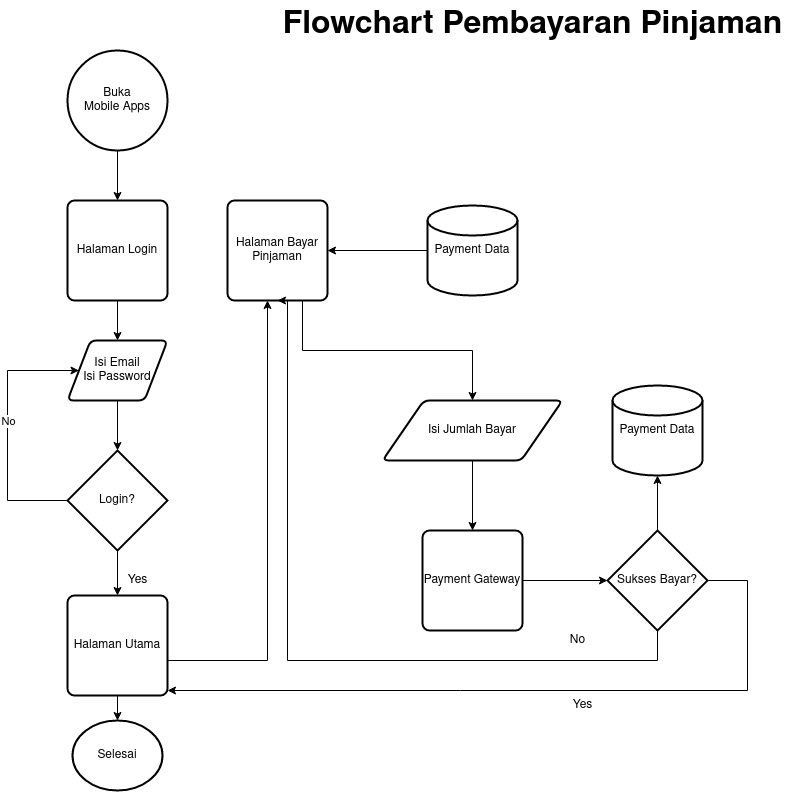

The diagram above was exported from draw.io. Its source (the exported page's mxGraphModel, read from the mxfile embedded in the PNG):
<mxGraphModel dx="1362" dy="795" grid="1" gridSize="10" guides="1" tooltips="1" connect="1" arrows="1" fold="1" page="1" pageScale="1" pageWidth="1169" pageHeight="827" math="0" shadow="0">
  <root>
    <mxCell id="WIyWlLk6GJQsqaUBKTNV-0" />
    <mxCell id="WIyWlLk6GJQsqaUBKTNV-1" parent="WIyWlLk6GJQsqaUBKTNV-0" />
    <mxCell id="nPWk6vBIpO0N9W8wRRhV-0" value="Flowchart Pembayaran Pinjaman" style="text;html=1;align=center;verticalAlign=middle;resizable=0;points=[];autosize=1;strokeColor=none;fillColor=none;fontStyle=1;fontSize=32;" vertex="1" parent="WIyWlLk6GJQsqaUBKTNV-1">
      <mxGeometry x="325" y="30" width="520" height="50" as="geometry" />
    </mxCell>
    <mxCell id="nPWk6vBIpO0N9W8wRRhV-1" style="edgeStyle=orthogonalEdgeStyle;rounded=0;orthogonalLoop=1;jettySize=auto;html=1;" edge="1" parent="WIyWlLk6GJQsqaUBKTNV-1" source="nPWk6vBIpO0N9W8wRRhV-2" target="nPWk6vBIpO0N9W8wRRhV-14">
      <mxGeometry relative="1" as="geometry" />
    </mxCell>
    <mxCell id="nPWk6vBIpO0N9W8wRRhV-2" value="Buka&lt;br&gt;Mobile Apps" style="strokeWidth=2;html=1;shape=mxgraph.flowchart.start_2;whiteSpace=wrap;" vertex="1" parent="WIyWlLk6GJQsqaUBKTNV-1">
      <mxGeometry x="120" y="80" width="100" height="100" as="geometry" />
    </mxCell>
    <mxCell id="nPWk6vBIpO0N9W8wRRhV-3" style="edgeStyle=orthogonalEdgeStyle;rounded=0;orthogonalLoop=1;jettySize=auto;html=1;" edge="1" parent="WIyWlLk6GJQsqaUBKTNV-1" source="nPWk6vBIpO0N9W8wRRhV-4" target="nPWk6vBIpO0N9W8wRRhV-12">
      <mxGeometry relative="1" as="geometry">
        <Array as="points">
          <mxPoint x="320" y="690" />
        </Array>
      </mxGeometry>
    </mxCell>
    <mxCell id="nPWk6vBIpO0N9W8wRRhV-33" style="edgeStyle=orthogonalEdgeStyle;rounded=0;orthogonalLoop=1;jettySize=auto;html=1;" edge="1" parent="WIyWlLk6GJQsqaUBKTNV-1" source="nPWk6vBIpO0N9W8wRRhV-4" target="nPWk6vBIpO0N9W8wRRhV-32">
      <mxGeometry relative="1" as="geometry" />
    </mxCell>
    <mxCell id="nPWk6vBIpO0N9W8wRRhV-4" value="Halaman Utama" style="rounded=1;whiteSpace=wrap;html=1;absoluteArcSize=1;arcSize=14;strokeWidth=2;" vertex="1" parent="WIyWlLk6GJQsqaUBKTNV-1">
      <mxGeometry x="120" y="625" width="100" height="100" as="geometry" />
    </mxCell>
    <mxCell id="nPWk6vBIpO0N9W8wRRhV-5" style="edgeStyle=orthogonalEdgeStyle;rounded=0;orthogonalLoop=1;jettySize=auto;html=1;" edge="1" parent="WIyWlLk6GJQsqaUBKTNV-1" source="nPWk6vBIpO0N9W8wRRhV-6" target="nPWk6vBIpO0N9W8wRRhV-10">
      <mxGeometry relative="1" as="geometry" />
    </mxCell>
    <mxCell id="nPWk6vBIpO0N9W8wRRhV-6" value="Isi Email&lt;br&gt;Isi Password" style="shape=parallelogram;html=1;strokeWidth=2;perimeter=parallelogramPerimeter;whiteSpace=wrap;rounded=1;arcSize=12;size=0.23;" vertex="1" parent="WIyWlLk6GJQsqaUBKTNV-1">
      <mxGeometry x="120" y="370" width="100" height="60" as="geometry" />
    </mxCell>
    <mxCell id="nPWk6vBIpO0N9W8wRRhV-7" style="edgeStyle=orthogonalEdgeStyle;rounded=0;orthogonalLoop=1;jettySize=auto;html=1;exitX=0;exitY=0.5;exitDx=0;exitDy=0;exitPerimeter=0;entryX=0;entryY=0.5;entryDx=0;entryDy=0;" edge="1" parent="WIyWlLk6GJQsqaUBKTNV-1" source="nPWk6vBIpO0N9W8wRRhV-10" target="nPWk6vBIpO0N9W8wRRhV-6">
      <mxGeometry relative="1" as="geometry">
        <Array as="points">
          <mxPoint x="60" y="530" />
          <mxPoint x="60" y="400" />
        </Array>
      </mxGeometry>
    </mxCell>
    <mxCell id="nPWk6vBIpO0N9W8wRRhV-8" value="No" style="edgeLabel;html=1;align=center;verticalAlign=middle;resizable=0;points=[];" vertex="1" connectable="0" parent="nPWk6vBIpO0N9W8wRRhV-7">
      <mxGeometry x="0.0707" relative="1" as="geometry">
        <mxPoint as="offset" />
      </mxGeometry>
    </mxCell>
    <mxCell id="nPWk6vBIpO0N9W8wRRhV-9" style="edgeStyle=orthogonalEdgeStyle;rounded=0;orthogonalLoop=1;jettySize=auto;html=1;" edge="1" parent="WIyWlLk6GJQsqaUBKTNV-1" source="nPWk6vBIpO0N9W8wRRhV-10" target="nPWk6vBIpO0N9W8wRRhV-4">
      <mxGeometry relative="1" as="geometry" />
    </mxCell>
    <mxCell id="nPWk6vBIpO0N9W8wRRhV-10" value="Login?" style="strokeWidth=2;html=1;shape=mxgraph.flowchart.decision;whiteSpace=wrap;" vertex="1" parent="WIyWlLk6GJQsqaUBKTNV-1">
      <mxGeometry x="120" y="480" width="100" height="100" as="geometry" />
    </mxCell>
    <mxCell id="nPWk6vBIpO0N9W8wRRhV-11" value="Yes" style="text;html=1;align=center;verticalAlign=middle;resizable=0;points=[];autosize=1;strokeColor=none;fillColor=none;" vertex="1" parent="WIyWlLk6GJQsqaUBKTNV-1">
      <mxGeometry x="170" y="595" width="40" height="30" as="geometry" />
    </mxCell>
    <mxCell id="nPWk6vBIpO0N9W8wRRhV-20" style="edgeStyle=orthogonalEdgeStyle;rounded=0;orthogonalLoop=1;jettySize=auto;html=1;exitX=0.75;exitY=1;exitDx=0;exitDy=0;" edge="1" parent="WIyWlLk6GJQsqaUBKTNV-1" source="nPWk6vBIpO0N9W8wRRhV-12" target="nPWk6vBIpO0N9W8wRRhV-19">
      <mxGeometry relative="1" as="geometry" />
    </mxCell>
    <mxCell id="nPWk6vBIpO0N9W8wRRhV-12" value="Halaman Bayar Pinjaman" style="rounded=1;whiteSpace=wrap;html=1;absoluteArcSize=1;arcSize=14;strokeWidth=2;" vertex="1" parent="WIyWlLk6GJQsqaUBKTNV-1">
      <mxGeometry x="280" y="230" width="100" height="100" as="geometry" />
    </mxCell>
    <mxCell id="nPWk6vBIpO0N9W8wRRhV-13" style="edgeStyle=orthogonalEdgeStyle;rounded=0;orthogonalLoop=1;jettySize=auto;html=1;" edge="1" parent="WIyWlLk6GJQsqaUBKTNV-1" source="nPWk6vBIpO0N9W8wRRhV-14" target="nPWk6vBIpO0N9W8wRRhV-6">
      <mxGeometry relative="1" as="geometry" />
    </mxCell>
    <mxCell id="nPWk6vBIpO0N9W8wRRhV-14" value="Halaman Login" style="rounded=1;whiteSpace=wrap;html=1;absoluteArcSize=1;arcSize=14;strokeWidth=2;" vertex="1" parent="WIyWlLk6GJQsqaUBKTNV-1">
      <mxGeometry x="120" y="230" width="100" height="100" as="geometry" />
    </mxCell>
    <mxCell id="nPWk6vBIpO0N9W8wRRhV-16" style="edgeStyle=orthogonalEdgeStyle;rounded=0;orthogonalLoop=1;jettySize=auto;html=1;" edge="1" parent="WIyWlLk6GJQsqaUBKTNV-1" source="nPWk6vBIpO0N9W8wRRhV-18" target="nPWk6vBIpO0N9W8wRRhV-12">
      <mxGeometry relative="1" as="geometry" />
    </mxCell>
    <mxCell id="nPWk6vBIpO0N9W8wRRhV-18" value="Payment Data" style="strokeWidth=2;html=1;shape=mxgraph.flowchart.database;whiteSpace=wrap;" vertex="1" parent="WIyWlLk6GJQsqaUBKTNV-1">
      <mxGeometry x="480" y="235" width="90" height="90" as="geometry" />
    </mxCell>
    <mxCell id="nPWk6vBIpO0N9W8wRRhV-22" style="edgeStyle=orthogonalEdgeStyle;rounded=0;orthogonalLoop=1;jettySize=auto;html=1;" edge="1" parent="WIyWlLk6GJQsqaUBKTNV-1" source="nPWk6vBIpO0N9W8wRRhV-19" target="nPWk6vBIpO0N9W8wRRhV-21">
      <mxGeometry relative="1" as="geometry" />
    </mxCell>
    <mxCell id="nPWk6vBIpO0N9W8wRRhV-19" value="Isi Jumlah Bayar&lt;br&gt;" style="shape=parallelogram;html=1;strokeWidth=2;perimeter=parallelogramPerimeter;whiteSpace=wrap;rounded=1;arcSize=12;size=0.23;" vertex="1" parent="WIyWlLk6GJQsqaUBKTNV-1">
      <mxGeometry x="435" y="430" width="180" height="60" as="geometry" />
    </mxCell>
    <mxCell id="nPWk6vBIpO0N9W8wRRhV-24" style="edgeStyle=orthogonalEdgeStyle;rounded=0;orthogonalLoop=1;jettySize=auto;html=1;" edge="1" parent="WIyWlLk6GJQsqaUBKTNV-1" source="nPWk6vBIpO0N9W8wRRhV-21" target="nPWk6vBIpO0N9W8wRRhV-23">
      <mxGeometry relative="1" as="geometry" />
    </mxCell>
    <mxCell id="nPWk6vBIpO0N9W8wRRhV-21" value="Payment Gateway" style="rounded=1;whiteSpace=wrap;html=1;absoluteArcSize=1;arcSize=14;strokeWidth=2;" vertex="1" parent="WIyWlLk6GJQsqaUBKTNV-1">
      <mxGeometry x="475" y="560" width="100" height="100" as="geometry" />
    </mxCell>
    <mxCell id="nPWk6vBIpO0N9W8wRRhV-25" style="edgeStyle=orthogonalEdgeStyle;rounded=0;orthogonalLoop=1;jettySize=auto;html=1;entryX=0.5;entryY=1;entryDx=0;entryDy=0;" edge="1" parent="WIyWlLk6GJQsqaUBKTNV-1" source="nPWk6vBIpO0N9W8wRRhV-23" target="nPWk6vBIpO0N9W8wRRhV-12">
      <mxGeometry relative="1" as="geometry">
        <Array as="points">
          <mxPoint x="710" y="690" />
          <mxPoint x="340" y="690" />
          <mxPoint x="340" y="330" />
        </Array>
      </mxGeometry>
    </mxCell>
    <mxCell id="nPWk6vBIpO0N9W8wRRhV-28" style="edgeStyle=orthogonalEdgeStyle;rounded=0;orthogonalLoop=1;jettySize=auto;html=1;" edge="1" parent="WIyWlLk6GJQsqaUBKTNV-1" source="nPWk6vBIpO0N9W8wRRhV-23" target="nPWk6vBIpO0N9W8wRRhV-27">
      <mxGeometry relative="1" as="geometry" />
    </mxCell>
    <mxCell id="nPWk6vBIpO0N9W8wRRhV-30" style="edgeStyle=orthogonalEdgeStyle;rounded=0;orthogonalLoop=1;jettySize=auto;html=1;exitX=1;exitY=0.5;exitDx=0;exitDy=0;exitPerimeter=0;" edge="1" parent="WIyWlLk6GJQsqaUBKTNV-1" source="nPWk6vBIpO0N9W8wRRhV-23" target="nPWk6vBIpO0N9W8wRRhV-4">
      <mxGeometry relative="1" as="geometry">
        <Array as="points">
          <mxPoint x="800" y="610" />
          <mxPoint x="800" y="720" />
        </Array>
      </mxGeometry>
    </mxCell>
    <mxCell id="nPWk6vBIpO0N9W8wRRhV-23" value="Sukses Bayar?" style="strokeWidth=2;html=1;shape=mxgraph.flowchart.decision;whiteSpace=wrap;" vertex="1" parent="WIyWlLk6GJQsqaUBKTNV-1">
      <mxGeometry x="660" y="560" width="100" height="100" as="geometry" />
    </mxCell>
    <mxCell id="nPWk6vBIpO0N9W8wRRhV-26" value="No" style="text;html=1;align=center;verticalAlign=middle;resizable=0;points=[];autosize=1;strokeColor=none;fillColor=none;" vertex="1" parent="WIyWlLk6GJQsqaUBKTNV-1">
      <mxGeometry x="610" y="655" width="40" height="30" as="geometry" />
    </mxCell>
    <mxCell id="nPWk6vBIpO0N9W8wRRhV-27" value="Payment Data" style="strokeWidth=2;html=1;shape=mxgraph.flowchart.database;whiteSpace=wrap;" vertex="1" parent="WIyWlLk6GJQsqaUBKTNV-1">
      <mxGeometry x="665" y="415" width="90" height="90" as="geometry" />
    </mxCell>
    <mxCell id="nPWk6vBIpO0N9W8wRRhV-31" value="Yes" style="text;html=1;align=center;verticalAlign=middle;resizable=0;points=[];autosize=1;strokeColor=none;fillColor=none;" vertex="1" parent="WIyWlLk6GJQsqaUBKTNV-1">
      <mxGeometry x="615" y="720" width="40" height="30" as="geometry" />
    </mxCell>
    <mxCell id="nPWk6vBIpO0N9W8wRRhV-32" value="Selesai" style="strokeWidth=2;html=1;shape=mxgraph.flowchart.start_2;whiteSpace=wrap;" vertex="1" parent="WIyWlLk6GJQsqaUBKTNV-1">
      <mxGeometry x="125" y="750" width="90" height="70" as="geometry" />
    </mxCell>
  </root>
</mxGraphModel>